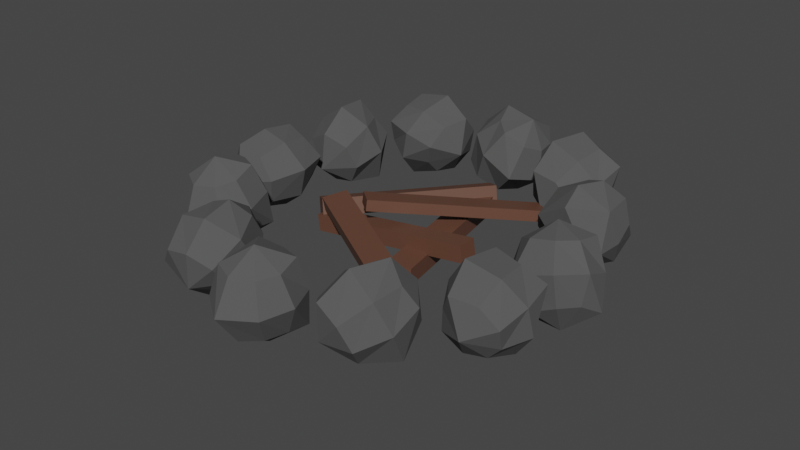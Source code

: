 # Source: fireplace.blend  (saved by Blender 3.6.11; exported with 4.5.12 LTS)
import bpy
from mathutils import Matrix  # noqa: F401  (used for matrix-valued properties, if any)

bpy.ops.wm.read_factory_settings(use_empty=True)
scene = bpy.context.scene
scene.name = 'Scene'

# ---- collections
col_collection = bpy.data.collections.new('Collection'); scene.collection.children.link(col_collection)

# ---- materials (node trees are filled in below, after node groups)
mat_material = bpy.data.materials.new('Material')
mat_material.alpha_threshold = 0.0
mat_material.use_transparent_shadow = False
mat_material.roughness = 0.5
mat_material.line_color = (0.0, 0.0, 0.0, 1.0)
mat_material_001 = bpy.data.materials.new('Material.001')
mat_material_001.use_transparent_shadow = False

# ---- material node trees
mat_material.use_nodes = True; mat_material.node_tree.nodes.clear()
_N = mat_material.node_tree.nodes; _L = mat_material.node_tree.links
n0 = _N.new('ShaderNodeOutputMaterial'); n0.name = 'Material Output'; n0.location = (300, 300)
n1 = _N.new('ShaderNodeBsdfPrincipled'); n1.name = 'Principled BSDF'; n1.location = (10, 300)
n1.distribution = 'GGX'
n1.subsurface_method = 'RANDOM_WALK_SKIN'
n1.inputs[0].default_value = (0.08353, 0.08353, 0.08353, 1.0)
n1.inputs[2].default_value = 1.0
n1.inputs[3].default_value = 1.45
n1.inputs[27].default_value = (0.0, 0.0, 0.0, 1.0)
n1.inputs[28].default_value = 1.0
_L.new(n1.outputs[0], n0.inputs[0])
n0.is_active_output = True
mat_material_001.use_nodes = True; mat_material_001.node_tree.nodes.clear()
_N = mat_material_001.node_tree.nodes; _L = mat_material_001.node_tree.links
n0 = _N.new('ShaderNodeBsdfPrincipled'); n0.name = 'Principled BSDF'; n0.location = (10, 300)
n0.distribution = 'GGX'
n0.subsurface_method = 'RANDOM_WALK_SKIN'
n0.inputs[0].default_value = (0.1237, 0.0549, 0.03427, 1.0)
n0.inputs[3].default_value = 1.45
n0.inputs[27].default_value = (0.0, 0.0, 0.0, 1.0)
n0.inputs[28].default_value = 1.0
n1 = _N.new('ShaderNodeOutputMaterial'); n1.name = 'Material Output'; n1.location = (300, 300)
_L.new(n0.outputs[0], n1.inputs[0])
n1.is_active_output = True

# ---- world
world_world = bpy.data.worlds.new('World'); scene.world = world_world
world_world.use_nodes = True; world_world.node_tree.nodes.clear()
_N = world_world.node_tree.nodes; _L = world_world.node_tree.links
n0 = _N.new('ShaderNodeOutputWorld'); n0.name = 'World Output'; n0.location = (300, 300)
n1 = _N.new('ShaderNodeBackground'); n1.name = 'Background'; n1.location = (10, 300)
n1.inputs[0].default_value = (0.05088, 0.05088, 0.05088, 1.0)
_L.new(n1.outputs[0], n0.inputs[0])
n0.is_active_output = True
world_world.color = (0.05088, 0.05088, 0.05088)
world_world.use_sun_shadow = False
world_world.sun_shadow_jitter_overblur = 0.0

# ---- meshes
me_sphere_004 = bpy.data.meshes.new('Sphere.004')
me_sphere_004.from_pydata([(-0.369, 0.2382, 0.08179), (-0.3744, 0.1768, 0.06451), (-0.3591, 0.1137, 0.04573), (-0.3468, 0.2444, 0.04165), (-0.3588, 0.1945, 0.01049), (-0.3339, 0.14, 0.01145), (-0.3095, 0.2539, 0.02538), (-0.3063, 0.2099, -0.02041), (-0.2967, 0.148, -0.00701), (-0.2657, 0.2605, 0.03813), (-0.2335, 0.2145, -0.006006), (-0.2497, 0.1448, 0.002167), (-0.2423, 0.2524, 0.07984), (-0.2111, 0.1972, 0.06259), (-0.2231, 0.1329, 0.04476), (-0.2863, 0.09432, 0.03674), (-0.2606, 0.2334, 0.1164), (-0.2328, 0.178, 0.1196), (-0.2373, 0.117, 0.09094), (-0.2982, 0.2314, 0.1483), (-0.2879, 0.161, 0.155), (-0.2821, 0.1008, 0.1139), (-0.308, 0.2731, 0.08886), (-0.3414, 0.2252, 0.1202), (-0.3454, 0.1654, 0.1157), (-0.3293, 0.1123, 0.08914), (0.0423, 0.4418, 0.1098), (0.01568, 0.4527, 0.05267), (-0.01742, 0.4439, -0.005642), (0.06721, 0.4091, 0.08852), (0.05974, 0.4208, 0.03012), (0.01575, 0.4065, -0.007958), (0.07323, 0.3678, 0.08665), (0.07503, 0.3602, 0.02354), (0.02233, 0.365, -0.01244), (0.05529, 0.3284, 0.1025), (0.04576, 0.294, 0.04072), (-0.0005791, 0.3233, -0.006032), (0.01401, 0.3185, 0.126), (-0.01981, 0.2936, 0.07549), (-0.04597, 0.3113, 0.01538), (-0.04627, 0.3757, -0.02192), (-0.01807, 0.3487, 0.1356), (-0.06509, 0.3325, 0.09851), (-0.08387, 0.3395, 0.03406), (-0.02986, 0.3932, 0.1536), (-0.08374, 0.397, 0.1068), (-0.09661, 0.3909, 0.03506), (0.0415, 0.3798, 0.1436), (-0.001176, 0.4278, 0.1277), (-0.03605, 0.4405, 0.08041), (-0.05747, 0.4273, 0.02422), (0.3918, 0.04657, 0.129), (0.4223, 0.03068, 0.07503), (0.436, 0.004963, 0.014), (0.3856, 0.001127, 0.1352), (0.4235, -0.02429, 0.0962), (0.4186, -0.03561, 0.03758), (0.3562, -0.02854, 0.1366), (0.3845, -0.07327, 0.1014), (0.3907, -0.06727, 0.03798), (0.3112, -0.03448, 0.1288), (0.3142, -0.08959, 0.08353), (0.3473, -0.07815, 0.02054), (0.2776, -0.006261, 0.108), (0.2743, -0.03677, 0.04995), (0.3119, -0.05055, -0.004919), (0.3821, -0.03361, -0.02287), (0.2859, 0.03387, 0.08911), (0.278, 0.02338, 0.02845), (0.3118, -0.003255, -0.0235), (0.3073, 0.07822, 0.09235), (0.318, 0.07742, 0.0217), (0.3474, 0.03533, -0.03036), (0.325, 0.0295, 0.1441), (0.3574, 0.06988, 0.1029), (0.3814, 0.06517, 0.04801), (0.3942, 0.03239, -0.002515), (0.06308, -0.3295, 0.1307), (0.07506, -0.3165, 0.06921), (0.07155, -0.3159, 0.00168), (0.07043, -0.3738, 0.1196), (0.09667, -0.3711, 0.06564), (0.07386, -0.3651, 0.01057), (0.05141, -0.4108, 0.1162), (0.07489, -0.4298, 0.06025), (0.05623, -0.4031, 0.005165), (0.009356, -0.4296, 0.1181), (0.008824, -0.4636, 0.05531), (0.01336, -0.4228, -0.00388), (-0.03507, -0.4101, 0.1193), (-0.05169, -0.4207, 0.05662), (-0.03427, -0.4031, -0.006583), (0.01868, -0.3579, -0.03298), (-0.04388, -0.3659, 0.1166), (-0.07033, -0.3596, 0.0608), (-0.05212, -0.3555, -0.004066), (-0.03384, -0.3201, 0.1319), (-0.04936, -0.2956, 0.06657), (-0.03157, -0.3068, -0.003469), (0.01225, -0.3727, 0.1538), (0.01719, -0.313, 0.1255), (0.02027, -0.2921, 0.06925), (0.02139, -0.3014, 0.008385), (-0.3461, 0.06609, 0.1312), (-0.3534, 0.002913, 0.1384), (-0.3561, -0.06343, 0.1255), (-0.379, 0.06306, 0.09875), (-0.4032, 0.008827, 0.1074), (-0.3861, -0.0457, 0.08955), (-0.3857, 0.06717, 0.05771), (-0.4206, 0.01498, 0.04738), (-0.3946, -0.04351, 0.04825), (-0.3627, 0.07367, 0.01835), (-0.3876, 0.01828, -0.0192), (-0.3724, -0.04752, 0.005898), (-0.3154, 0.07257, 0.007604), (-0.3136, 0.01345, -0.02095), (-0.3227, -0.05239, -0.00721), (-0.3411, -0.08819, 0.05537), (-0.2826, 0.06206, 0.03678), (-0.2624, 0.006875, 0.01685), (-0.2802, -0.05814, 0.0201), (-0.2625, 0.06838, 0.08141), (-0.2412, 0.0001562, 0.0807), (-0.2681, -0.06713, 0.07083), (-0.3286, 0.09819, 0.07083), (-0.3, 0.05931, 0.1161), (-0.295, 8.549e-05, 0.1251), (-0.3066, -0.05805, 0.1084), (-0.254, 0.2784, 0.09557), (-0.1938, 0.2576, 0.0895), (-0.1276, 0.2552, 0.07589), (-0.2524, 0.2869, 0.05009), (-0.2037, 0.2572, 0.03142), (-0.1456, 0.2717, 0.03218), (-0.253, 0.3177, 0.02194), (-0.2058, 0.2983, -0.01601), (-0.1445, 0.3014, 0.002224), (-0.2516, 0.3637, 0.0195), (-0.1968, 0.3715, -0.02559), (-0.1326, 0.3476, -0.003214), (-0.2423, 0.3979, 0.05262), (-0.1808, 0.4121, 0.03442), (-0.1189, 0.3844, 0.03031), (-0.09337, 0.3167, 0.04762), (-0.2302, 0.3898, 0.09534), (-0.1708, 0.4075, 0.09744), (-0.1099, 0.3839, 0.08031), (-0.2383, 0.365, 0.1373), (-0.168, 0.3652, 0.1501), (-0.1048, 0.3471, 0.118), (-0.2763, 0.3432, 0.07854), (-0.2388, 0.3146, 0.125), (-0.1809, 0.2996, 0.1303), (-0.1236, 0.297, 0.1077), (0.2201, 0.2446, 0.05854), (0.2474, 0.2962, 0.08477), (0.2577, 0.3592, 0.1071), (0.2161, 0.2701, 0.02011), (0.2521, 0.3171, 0.02988), (0.2436, 0.3682, 0.05995), (0.188, 0.288, -0.005165), (0.2155, 0.3448, -0.01299), (0.217, 0.3882, 0.03399), (0.1428, 0.2965, -0.00781), (0.1448, 0.3671, -0.0186), (0.1729, 0.4073, 0.03418), (0.1068, 0.2923, 0.02446), (0.1007, 0.3559, 0.04), (0.1348, 0.4069, 0.06894), (0.2028, 0.4109, 0.09876), (0.1122, 0.2799, 0.06751), (0.1005, 0.3319, 0.09932), (0.1316, 0.3893, 0.1165), (0.1321, 0.2485, 0.1), (0.1378, 0.302, 0.1471), (0.1651, 0.3696, 0.1525), (0.1552, 0.2429, 0.03072), (0.1831, 0.2476, 0.09058), (0.2034, 0.2923, 0.1253), (0.2138, 0.3521, 0.1353), (0.2777, 0.167, -0.02353), (0.3239, 0.1347, 0.006586), (0.366, 0.1121, 0.05453), (0.3004, 0.2053, -0.0107), (0.3542, 0.1852, 0.006767), (0.3729, 0.1615, 0.05849), (0.2973, 0.2392, 0.01356), (0.3554, 0.2389, 0.03943), (0.3725, 0.1956, 0.08341), (0.2703, 0.2574, 0.04611), (0.3191, 0.269, 0.09689), (0.3522, 0.2111, 0.1241), (0.2333, 0.2392, 0.07177), (0.2652, 0.2287, 0.1282), (0.3155, 0.1915, 0.1546), (0.3606, 0.1403, 0.1248), (0.2188, 0.1966, 0.06934), (0.2353, 0.1724, 0.124), (0.2903, 0.1474, 0.1542), (0.2054, 0.1583, 0.04119), (0.232, 0.1138, 0.09041), (0.2935, 0.1015, 0.1279), (0.2359, 0.2153, 0.006589), (0.2446, 0.1497, 0.008183), (0.2792, 0.1115, 0.03912), (0.3223, 0.1004, 0.08162), (0.3941, -0.2338, 0.07736), (0.4042, -0.1729, 0.09427), (0.3957, -0.1065, 0.104), (0.3882, -0.2176, 0.0344), (0.4098, -0.1616, 0.03671), (0.3852, -0.1102, 0.05521), (0.3596, -0.2128, 0.004302), (0.3725, -0.153, -0.01311), (0.3575, -0.1031, 0.0241), (0.3143, -0.2174, -0.002868), (0.2996, -0.152, -0.02757), (0.3104, -0.09694, 0.01764), (0.2771, -0.2253, 0.02725), (0.2534, -0.1641, 0.02919), (0.2698, -0.1014, 0.04929), (0.3308, -0.07391, 0.08191), (0.2805, -0.2279, 0.07217), (0.2524, -0.1762, 0.092), (0.2658, -0.1105, 0.09912), (0.3038, -0.2464, 0.1115), (0.2904, -0.1859, 0.1471), (0.2989, -0.1136, 0.1404), (0.3354, -0.2579, 0.04643), (0.3541, -0.2352, 0.1057), (0.3583, -0.1813, 0.1319), (0.3521, -0.12, 0.1303), (0.1506, -0.2141, 0.09046), (0.1144, -0.261, 0.06635), (0.09499, -0.3201, 0.03975), (0.1738, -0.2157, 0.05046), (0.1384, -0.2478, 0.01419), (0.1312, -0.3069, 0.007813), (0.211, -0.2251, 0.03398), (0.192, -0.2584, -0.01673), (0.1675, -0.3173, -0.01102), (0.2514, -0.2439, 0.04569), (0.2561, -0.2942, -0.00474), (0.2057, -0.3456, -0.004135), (0.2661, -0.2679, 0.08522), (0.2643, -0.3287, 0.06044), (0.2209, -0.3747, 0.03571), (0.1472, -0.3734, 0.02572), (0.2395, -0.2788, 0.12), (0.2341, -0.3405, 0.1156), (0.1993, -0.3862, 0.08023), (0.2055, -0.2647, 0.1529), (0.1774, -0.3304, 0.1509), (0.152, -0.3794, 0.1029), (0.2206, -0.2173, 0.09915), (0.1663, -0.244, 0.126), (0.1318, -0.292, 0.1147), (0.1184, -0.3421, 0.08149), (-0.1725, -0.2149, 0.03995), (-0.1712, -0.2627, -0.002602), (-0.1659, -0.3242, -0.03008), (-0.1294, -0.2276, 0.05093), (-0.1129, -0.2638, 0.006008), (-0.1232, -0.3219, -0.004042), (-0.1063, -0.2438, 0.08177), (-0.07227, -0.2859, 0.0485), (-0.09844, -0.3395, 0.02528), (-0.111, -0.263, 0.1234), (-0.07495, -0.3237, 0.1125), (-0.1015, -0.3689, 0.06314), (-0.1498, -0.2786, 0.148), (-0.1419, -0.3431, 0.138), (-0.1416, -0.3894, 0.08834), (-0.1518, -0.3837, 0.01483), (-0.192, -0.2789, 0.1321), (-0.2043, -0.3393, 0.1243), (-0.1917, -0.3885, 0.0799), (-0.2284, -0.2548, 0.1091), (-0.2499, -0.3164, 0.08002), (-0.2239, -0.3725, 0.04102), (-0.1627, -0.2223, 0.1094), (-0.2087, -0.2373, 0.06431), (-0.2191, -0.2832, 0.02696), (-0.2039, -0.3382, 0.003669), (-0.2461, -0.135, 0.1375), (-0.2285, -0.1154, 0.0792), (-0.2274, -0.1051, 0.01236), (-0.2433, -0.178, 0.1204), (-0.2134, -0.1713, 0.06886), (-0.2316, -0.155, 0.01416), (-0.2664, -0.2115, 0.1109), (-0.2416, -0.2255, 0.05398), (-0.2532, -0.1893, 0.002452), (-0.3104, -0.2248, 0.1079), (-0.3107, -0.2496, 0.04091), (-0.2974, -0.2019, -0.01146), (-0.3522, -0.2001, 0.1097), (-0.3656, -0.1998, 0.04538), (-0.342, -0.1761, -0.01367), (-0.2824, -0.1349, -0.03059), (-0.3554, -0.1553, 0.1129), (-0.3771, -0.1381, 0.05739), (-0.3542, -0.1275, -0.005218), (-0.3411, -0.1136, 0.1352), (-0.3491, -0.07866, 0.07338), (-0.3281, -0.0823, 0.003438), (-0.3032, -0.1742, 0.1515), (-0.2892, -0.1123, 0.1324), (-0.2799, -0.08447, 0.08001), (-0.2758, -0.08534, 0.01858)], [], [(25, 24, 1, 2), (23, 22, 0), (15, 25, 2), (24, 23, 0, 1), (2, 1, 4, 5), (0, 22, 3), (15, 2, 5), (1, 0, 3, 4), (5, 4, 7, 8), (3, 22, 6), (15, 5, 8), (4, 3, 6, 7), (8, 7, 10, 11), (6, 22, 9), (15, 8, 11), (7, 6, 9, 10), (10, 9, 12, 13), (11, 10, 13, 14), (9, 22, 12), (15, 11, 14), (15, 14, 18), (13, 12, 16, 17), (14, 13, 17, 18), (12, 22, 16), (15, 18, 21), (17, 16, 19, 20), (18, 17, 20, 21), (16, 22, 19), (15, 21, 25), (20, 19, 23, 24), (21, 20, 24, 25), (19, 22, 23), (51, 50, 27, 28), (49, 48, 26), (41, 51, 28), (50, 49, 26, 27), (28, 27, 30, 31), (26, 48, 29), (41, 28, 31), (27, 26, 29, 30), (31, 30, 33, 34), (29, 48, 32), (41, 31, 34), (30, 29, 32, 33), (34, 33, 36, 37), (32, 48, 35), (41, 34, 37), (33, 32, 35, 36), (36, 35, 38, 39), (37, 36, 39, 40), (35, 48, 38), (41, 37, 40), (41, 40, 44), (39, 38, 42, 43), (40, 39, 43, 44), (38, 48, 42), (41, 44, 47), (43, 42, 45, 46), (44, 43, 46, 47), (42, 48, 45), (41, 47, 51), (46, 45, 49, 50), (47, 46, 50, 51), (45, 48, 49), (77, 76, 53, 54), (75, 74, 52), (67, 77, 54), (76, 75, 52, 53), (54, 53, 56, 57), (52, 74, 55), (67, 54, 57), (53, 52, 55, 56), (57, 56, 59, 60), (55, 74, 58), (67, 57, 60), (56, 55, 58, 59), (60, 59, 62, 63), (58, 74, 61), (67, 60, 63), (59, 58, 61, 62), (62, 61, 64, 65), (63, 62, 65, 66), (61, 74, 64), (67, 63, 66), (67, 66, 70), (65, 64, 68, 69), (66, 65, 69, 70), (64, 74, 68), (67, 70, 73), (69, 68, 71, 72), (70, 69, 72, 73), (68, 74, 71), (67, 73, 77), (72, 71, 75, 76), (73, 72, 76, 77), (71, 74, 75), (103, 102, 79, 80), (101, 100, 78), (93, 103, 80), (102, 101, 78, 79), (80, 79, 82, 83), (78, 100, 81), (93, 80, 83), (79, 78, 81, 82), (83, 82, 85, 86), (81, 100, 84), (93, 83, 86), (82, 81, 84, 85), (86, 85, 88, 89), (84, 100, 87), (93, 86, 89), (85, 84, 87, 88), (88, 87, 90, 91), (89, 88, 91, 92), (87, 100, 90), (93, 89, 92), (93, 92, 96), (91, 90, 94, 95), (92, 91, 95, 96), (90, 100, 94), (93, 96, 99), (95, 94, 97, 98), (96, 95, 98, 99), (94, 100, 97), (93, 99, 103), (98, 97, 101, 102), (99, 98, 102, 103), (97, 100, 101), (129, 128, 105, 106), (127, 126, 104), (119, 129, 106), (128, 127, 104, 105), (106, 105, 108, 109), (104, 126, 107), (119, 106, 109), (105, 104, 107, 108), (109, 108, 111, 112), (107, 126, 110), (119, 109, 112), (108, 107, 110, 111), (112, 111, 114, 115), (110, 126, 113), (119, 112, 115), (111, 110, 113, 114), (114, 113, 116, 117), (115, 114, 117, 118), (113, 126, 116), (119, 115, 118), (119, 118, 122), (117, 116, 120, 121), (118, 117, 121, 122), (116, 126, 120), (119, 122, 125), (121, 120, 123, 124), (122, 121, 124, 125), (120, 126, 123), (119, 125, 129), (124, 123, 127, 128), (125, 124, 128, 129), (123, 126, 127), (155, 154, 131, 132), (153, 152, 130), (145, 155, 132), (154, 153, 130, 131), (132, 131, 134, 135), (130, 152, 133), (145, 132, 135), (131, 130, 133, 134), (135, 134, 137, 138), (133, 152, 136), (145, 135, 138), (134, 133, 136, 137), (138, 137, 140, 141), (136, 152, 139), (145, 138, 141), (137, 136, 139, 140), (140, 139, 142, 143), (141, 140, 143, 144), (139, 152, 142), (145, 141, 144), (145, 144, 148), (143, 142, 146, 147), (144, 143, 147, 148), (142, 152, 146), (145, 148, 151), (147, 146, 149, 150), (148, 147, 150, 151), (146, 152, 149), (145, 151, 155), (150, 149, 153, 154), (151, 150, 154, 155), (149, 152, 153), (181, 180, 157, 158), (179, 178, 156), (171, 181, 158), (180, 179, 156, 157), (158, 157, 160, 161), (156, 178, 159), (171, 158, 161), (157, 156, 159, 160), (161, 160, 163, 164), (159, 178, 162), (171, 161, 164), (160, 159, 162, 163), (164, 163, 166, 167), (162, 178, 165), (171, 164, 167), (163, 162, 165, 166), (166, 165, 168, 169), (167, 166, 169, 170), (165, 178, 168), (171, 167, 170), (171, 170, 174), (169, 168, 172, 173), (170, 169, 173, 174), (168, 178, 172), (171, 174, 177), (173, 172, 175, 176), (174, 173, 176, 177), (172, 178, 175), (171, 177, 181), (176, 175, 179, 180), (177, 176, 180, 181), (175, 178, 179), (207, 206, 183, 184), (205, 204, 182), (197, 207, 184), (206, 205, 182, 183), (184, 183, 186, 187), (182, 204, 185), (197, 184, 187), (183, 182, 185, 186), (187, 186, 189, 190), (185, 204, 188), (197, 187, 190), (186, 185, 188, 189), (190, 189, 192, 193), (188, 204, 191), (197, 190, 193), (189, 188, 191, 192), (192, 191, 194, 195), (193, 192, 195, 196), (191, 204, 194), (197, 193, 196), (197, 196, 200), (195, 194, 198, 199), (196, 195, 199, 200), (194, 204, 198), (197, 200, 203), (199, 198, 201, 202), (200, 199, 202, 203), (198, 204, 201), (197, 203, 207), (202, 201, 205, 206), (203, 202, 206, 207), (201, 204, 205), (233, 232, 209, 210), (231, 230, 208), (223, 233, 210), (232, 231, 208, 209), (210, 209, 212, 213), (208, 230, 211), (223, 210, 213), (209, 208, 211, 212), (213, 212, 215, 216), (211, 230, 214), (223, 213, 216), (212, 211, 214, 215), (216, 215, 218, 219), (214, 230, 217), (223, 216, 219), (215, 214, 217, 218), (218, 217, 220, 221), (219, 218, 221, 222), (217, 230, 220), (223, 219, 222), (223, 222, 226), (221, 220, 224, 225), (222, 221, 225, 226), (220, 230, 224), (223, 226, 229), (225, 224, 227, 228), (226, 225, 228, 229), (224, 230, 227), (223, 229, 233), (228, 227, 231, 232), (229, 228, 232, 233), (227, 230, 231), (259, 258, 235, 236), (257, 256, 234), (249, 259, 236), (258, 257, 234, 235), (236, 235, 238, 239), (234, 256, 237), (249, 236, 239), (235, 234, 237, 238), (239, 238, 241, 242), (237, 256, 240), (249, 239, 242), (238, 237, 240, 241), (242, 241, 244, 245), (240, 256, 243), (249, 242, 245), (241, 240, 243, 244), (244, 243, 246, 247), (245, 244, 247, 248), (243, 256, 246), (249, 245, 248), (249, 248, 252), (247, 246, 250, 251), (248, 247, 251, 252), (246, 256, 250), (249, 252, 255), (251, 250, 253, 254), (252, 251, 254, 255), (250, 256, 253), (249, 255, 259), (254, 253, 257, 258), (255, 254, 258, 259), (253, 256, 257), (285, 284, 261, 262), (283, 282, 260), (275, 285, 262), (284, 283, 260, 261), (262, 261, 264, 265), (260, 282, 263), (275, 262, 265), (261, 260, 263, 264), (265, 264, 267, 268), (263, 282, 266), (275, 265, 268), (264, 263, 266, 267), (268, 267, 270, 271), (266, 282, 269), (275, 268, 271), (267, 266, 269, 270), (270, 269, 272, 273), (271, 270, 273, 274), (269, 282, 272), (275, 271, 274), (275, 274, 278), (273, 272, 276, 277), (274, 273, 277, 278), (272, 282, 276), (275, 278, 281), (277, 276, 279, 280), (278, 277, 280, 281), (276, 282, 279), (275, 281, 285), (280, 279, 283, 284), (281, 280, 284, 285), (279, 282, 283), (311, 310, 287, 288), (309, 308, 286), (301, 311, 288), (310, 309, 286, 287), (288, 287, 290, 291), (286, 308, 289), (301, 288, 291), (287, 286, 289, 290), (291, 290, 293, 294), (289, 308, 292), (301, 291, 294), (290, 289, 292, 293), (294, 293, 296, 297), (292, 308, 295), (301, 294, 297), (293, 292, 295, 296), (296, 295, 298, 299), (297, 296, 299, 300), (295, 308, 298), (301, 297, 300), (301, 300, 304), (299, 298, 302, 303), (300, 299, 303, 304), (298, 308, 302), (301, 304, 307), (303, 302, 305, 306), (304, 303, 306, 307), (302, 308, 305), (301, 307, 311), (306, 305, 309, 310), (307, 306, 310, 311), (305, 308, 309)])
_uv = me_sphere_004.uv_layers.new(name='UVMap')
_uv.uv.foreach_set('vector', [0.75, 0.25, 0.75, 0.5, 0.625, 0.5, 0.625, 0.25, 0.75, 0.75, 0.6875, 1.0, 0.625, 0.75, 0.6875, 0.0, 0.75, 0.25, 0.625, 0.25, 0.75, 0.5, 0.75, 0.75, 0.625, 0.75, 0.625, 0.5, 0.625, 0.25, 0.625, 0.5, 0.5, 0.5, 0.5, 0.25, 0.625, 0.75, 0.5625, 1.0, 0.5, 0.75, 0.5625, 0.0, 0.625, 0.25, 0.5, 0.25, 0.625, 0.5, 0.625, 0.75, 0.5, 0.75, 0.5, 0.5, 0.5, 0.25, 0.5, 0.5, 0.375, 0.5, 0.375, 0.25, 0.5, 0.75, 0.4375, 1.0, 0.375, 0.75, 0.4375, 0.0, 0.5, 0.25, 0.375, 0.25, 0.5, 0.5, 0.5, 0.75, 0.375, 0.75, 0.375, 0.5, 0.375, 0.25, 0.375, 0.5, 0.25, 0.5, 0.25, 0.25, 0.375, 0.75, 0.3125, 1.0, 0.25, 0.75, 0.3125, 0.0, 0.375, 0.25, 0.25, 0.25, 0.375, 0.5, 0.375, 0.75, 0.25, 0.75, 0.25, 0.5, 0.25, 0.5, 0.25, 0.75, 0.125, 0.75, 0.125, 0.5, 0.25, 0.25, 0.25, 0.5, 0.125, 0.5, 0.125, 0.25, 0.25, 0.75, 0.1875, 1.0, 0.125, 0.75, 0.1875, 0.0, 0.25, 0.25, 0.125, 0.25, 0.0625, 0.0, 0.125, 0.25, 0.0, 0.25, 0.125, 0.5, 0.125, 0.75, 0.0, 0.75, 0.0, 0.5, 0.125, 0.25, 0.125, 0.5, 0.0, 0.5, 0.0, 0.25, 0.125, 0.75, 0.0625, 1.0, 0.0, 0.75, 0.9375, 0.0, 1.0, 0.25, 0.875, 0.25, 1.0, 0.5, 1.0, 0.75, 0.875, 0.75, 0.875, 0.5, 1.0, 0.25, 1.0, 0.5, 0.875, 0.5, 0.875, 0.25, 1.0, 0.75, 0.9375, 1.0, 0.875, 0.75, 0.8125, 0.0, 0.875, 0.25, 0.75, 0.25, 0.875, 0.5, 0.875, 0.75, 0.75, 0.75, 0.75, 0.5, 0.875, 0.25, 0.875, 0.5, 0.75, 0.5, 0.75, 0.25, 0.875, 0.75, 0.8125, 1.0, 0.75, 0.75, 0.75, 0.25, 0.75, 0.5, 0.625, 0.5, 0.625, 0.25, 0.75, 0.75, 0.6875, 1.0, 0.625, 0.75, 0.6875, 0.0, 0.75, 0.25, 0.625, 0.25, 0.75, 0.5, 0.75, 0.75, 0.625, 0.75, 0.625, 0.5, 0.625, 0.25, 0.625, 0.5, 0.5, 0.5, 0.5, 0.25, 0.625, 0.75, 0.5625, 1.0, 0.5, 0.75, 0.5625, 0.0, 0.625, 0.25, 0.5, 0.25, 0.625, 0.5, 0.625, 0.75, 0.5, 0.75, 0.5, 0.5, 0.5, 0.25, 0.5, 0.5, 0.375, 0.5, 0.375, 0.25, 0.5, 0.75, 0.4375, 1.0, 0.375, 0.75, 0.4375, 0.0, 0.5, 0.25, 0.375, 0.25, 0.5, 0.5, 0.5, 0.75, 0.375, 0.75, 0.375, 0.5, 0.375, 0.25, 0.375, 0.5, 0.25, 0.5, 0.25, 0.25, 0.375, 0.75, 0.3125, 1.0, 0.25, 0.75, 0.3125, 0.0, 0.375, 0.25, 0.25, 0.25, 0.375, 0.5, 0.375, 0.75, 0.25, 0.75, 0.25, 0.5, 0.25, 0.5, 0.25, 0.75, 0.125, 0.75, 0.125, 0.5, 0.25, 0.25, 0.25, 0.5, 0.125, 0.5, 0.125, 0.25, 0.25, 0.75, 0.1875, 1.0, 0.125, 0.75, 0.1875, 0.0, 0.25, 0.25, 0.125, 0.25, 0.0625, 0.0, 0.125, 0.25, 0.0, 0.25, 0.125, 0.5, 0.125, 0.75, 0.0, 0.75, 0.0, 0.5, 0.125, 0.25, 0.125, 0.5, 0.0, 0.5, 0.0, 0.25, 0.125, 0.75, 0.0625, 1.0, 0.0, 0.75, 0.9375, 0.0, 1.0, 0.25, 0.875, 0.25, 1.0, 0.5, 1.0, 0.75, 0.875, 0.75, 0.875, 0.5, 1.0, 0.25, 1.0, 0.5, 0.875, 0.5, 0.875, 0.25, 1.0, 0.75, 0.9375, 1.0, 0.875, 0.75, 0.8125, 0.0, 0.875, 0.25, 0.75, 0.25, 0.875, 0.5, 0.875, 0.75, 0.75, 0.75, 0.75, 0.5, 0.875, 0.25, 0.875, 0.5, 0.75, 0.5, 0.75, 0.25, 0.875, 0.75, 0.8125, 1.0, 0.75, 0.75, 0.75, 0.25, 0.75, 0.5, 0.625, 0.5, 0.625, 0.25, 0.75, 0.75, 0.6875, 1.0, 0.625, 0.75, 0.6875, 0.0, 0.75, 0.25, 0.625, 0.25, 0.75, 0.5, 0.75, 0.75, 0.625, 0.75, 0.625, 0.5, 0.625, 0.25, 0.625, 0.5, 0.5, 0.5, 0.5, 0.25, 0.625, 0.75, 0.5625, 1.0, 0.5, 0.75, 0.5625, 0.0, 0.625, 0.25, 0.5, 0.25, 0.625, 0.5, 0.625, 0.75, 0.5, 0.75, 0.5, 0.5, 0.5, 0.25, 0.5, 0.5, 0.375, 0.5, 0.375, 0.25, 0.5, 0.75, 0.4375, 1.0, 0.375, 0.75, 0.4375, 0.0, 0.5, 0.25, 0.375, 0.25, 0.5, 0.5, 0.5, 0.75, 0.375, 0.75, 0.375, 0.5, 0.375, 0.25, 0.375, 0.5, 0.25, 0.5, 0.25, 0.25, 0.375, 0.75, 0.3125, 1.0, 0.25, 0.75, 0.3125, 0.0, 0.375, 0.25, 0.25, 0.25, 0.375, 0.5, 0.375, 0.75, 0.25, 0.75, 0.25, 0.5, 0.25, 0.5, 0.25, 0.75, 0.125, 0.75, 0.125, 0.5, 0.25, 0.25, 0.25, 0.5, 0.125, 0.5, 0.125, 0.25, 0.25, 0.75, 0.1875, 1.0, 0.125, 0.75, 0.1875, 0.0, 0.25, 0.25, 0.125, 0.25, 0.0625, 0.0, 0.125, 0.25, 0.0, 0.25, 0.125, 0.5, 0.125, 0.75, 0.0, 0.75, 0.0, 0.5, 0.125, 0.25, 0.125, 0.5, 0.0, 0.5, 0.0, 0.25, 0.125, 0.75, 0.0625, 1.0, 0.0, 0.75, 0.9375, 0.0, 1.0, 0.25, 0.875, 0.25, 1.0, 0.5, 1.0, 0.75, 0.875, 0.75, 0.875, 0.5, 1.0, 0.25, 1.0, 0.5, 0.875, 0.5, 0.875, 0.25, 1.0, 0.75, 0.9375, 1.0, 0.875, 0.75, 0.8125, 0.0, 0.875, 0.25, 0.75, 0.25, 0.875, 0.5, 0.875, 0.75, 0.75, 0.75, 0.75, 0.5, 0.875, 0.25, 0.875, 0.5, 0.75, 0.5, 0.75, 0.25, 0.875, 0.75, 0.8125, 1.0, 0.75, 0.75, 0.75, 0.25, 0.75, 0.5, 0.625, 0.5, 0.625, 0.25, 0.75, 0.75, 0.6875, 1.0, 0.625, 0.75, 0.6875, 0.0, 0.75, 0.25, 0.625, 0.25, 0.75, 0.5, 0.75, 0.75, 0.625, 0.75, 0.625, 0.5, 0.625, 0.25, 0.625, 0.5, 0.5, 0.5, 0.5, 0.25, 0.625, 0.75, 0.5625, 1.0, 0.5, 0.75, 0.5625, 0.0, 0.625, 0.25, 0.5, 0.25, 0.625, 0.5, 0.625, 0.75, 0.5, 0.75, 0.5, 0.5, 0.5, 0.25, 0.5, 0.5, 0.375, 0.5, 0.375, 0.25, 0.5, 0.75, 0.4375, 1.0, 0.375, 0.75, 0.4375, 0.0, 0.5, 0.25, 0.375, 0.25, 0.5, 0.5, 0.5, 0.75, 0.375, 0.75, 0.375, 0.5, 0.375, 0.25, 0.375, 0.5, 0.25, 0.5, 0.25, 0.25, 0.375, 0.75, 0.3125, 1.0, 0.25, 0.75, 0.3125, 0.0, 0.375, 0.25, 0.25, 0.25, 0.375, 0.5, 0.375, 0.75, 0.25, 0.75, 0.25, 0.5, 0.25, 0.5, 0.25, 0.75, 0.125, 0.75, 0.125, 0.5, 0.25, 0.25, 0.25, 0.5, 0.125, 0.5, 0.125, 0.25, 0.25, 0.75, 0.1875, 1.0, 0.125, 0.75, 0.1875, 0.0, 0.25, 0.25, 0.125, 0.25, 0.0625, 0.0, 0.125, 0.25, 0.0, 0.25, 0.125, 0.5, 0.125, 0.75, 0.0, 0.75, 0.0, 0.5, 0.125, 0.25, 0.125, 0.5, 0.0, 0.5, 0.0, 0.25, 0.125, 0.75, 0.0625, 1.0, 0.0, 0.75, 0.9375, 0.0, 1.0, 0.25, 0.875, 0.25, 1.0, 0.5, 1.0, 0.75, 0.875, 0.75, 0.875, 0.5, 1.0, 0.25, 1.0, 0.5, 0.875, 0.5, 0.875, 0.25, 1.0, 0.75, 0.9375, 1.0, 0.875, 0.75, 0.8125, 0.0, 0.875, 0.25, 0.75, 0.25, 0.875, 0.5, 0.875, 0.75, 0.75, 0.75, 0.75, 0.5, 0.875, 0.25, 0.875, 0.5, 0.75, 0.5, 0.75, 0.25, 0.875, 0.75, 0.8125, 1.0, 0.75, 0.75, 0.75, 0.25, 0.75, 0.5, 0.625, 0.5, 0.625, 0.25, 0.75, 0.75, 0.6875, 1.0, 0.625, 0.75, 0.6875, 0.0, 0.75, 0.25, 0.625, 0.25, 0.75, 0.5, 0.75, 0.75, 0.625, 0.75, 0.625, 0.5, 0.625, 0.25, 0.625, 0.5, 0.5, 0.5, 0.5, 0.25, 0.625, 0.75, 0.5625, 1.0, 0.5, 0.75, 0.5625, 0.0, 0.625, 0.25, 0.5, 0.25, 0.625, 0.5, 0.625, 0.75, 0.5, 0.75, 0.5, 0.5, 0.5, 0.25, 0.5, 0.5, 0.375, 0.5, 0.375, 0.25, 0.5, 0.75, 0.4375, 1.0, 0.375, 0.75, 0.4375, 0.0, 0.5, 0.25, 0.375, 0.25, 0.5, 0.5, 0.5, 0.75, 0.375, 0.75, 0.375, 0.5, 0.375, 0.25, 0.375, 0.5, 0.25, 0.5, 0.25, 0.25, 0.375, 0.75, 0.3125, 1.0, 0.25, 0.75, 0.3125, 0.0, 0.375, 0.25, 0.25, 0.25, 0.375, 0.5, 0.375, 0.75, 0.25, 0.75, 0.25, 0.5, 0.25, 0.5, 0.25, 0.75, 0.125, 0.75, 0.125, 0.5, 0.25, 0.25, 0.25, 0.5, 0.125, 0.5, 0.125, 0.25, 0.25, 0.75, 0.1875, 1.0, 0.125, 0.75, 0.1875, 0.0, 0.25, 0.25, 0.125, 0.25, 0.0625, 0.0, 0.125, 0.25, 0.0, 0.25, 0.125, 0.5, 0.125, 0.75, 0.0, 0.75, 0.0, 0.5, 0.125, 0.25, 0.125, 0.5, 0.0, 0.5, 0.0, 0.25, 0.125, 0.75, 0.0625, 1.0, 0.0, 0.75, 0.9375, 0.0, 1.0, 0.25, 0.875, 0.25, 1.0, 0.5, 1.0, 0.75, 0.875, 0.75, 0.875, 0.5, 1.0, 0.25, 1.0, 0.5, 0.875, 0.5, 0.875, 0.25, 1.0, 0.75, 0.9375, 1.0, 0.875, 0.75, 0.8125, 0.0, 0.875, 0.25, 0.75, 0.25, 0.875, 0.5, 0.875, 0.75, 0.75, 0.75, 0.75, 0.5, 0.875, 0.25, 0.875, 0.5, 0.75, 0.5, 0.75, 0.25, 0.875, 0.75, 0.8125, 1.0, 0.75, 0.75, 0.75, 0.25, 0.75, 0.5, 0.625, 0.5, 0.625, 0.25, 0.75, 0.75, 0.6875, 1.0, 0.625, 0.75, 0.6875, 0.0, 0.75, 0.25, 0.625, 0.25, 0.75, 0.5, 0.75, 0.75, 0.625, 0.75, 0.625, 0.5, 0.625, 0.25, 0.625, 0.5, 0.5, 0.5, 0.5, 0.25, 0.625, 0.75, 0.5625, 1.0, 0.5, 0.75, 0.5625, 0.0, 0.625, 0.25, 0.5, 0.25, 0.625, 0.5, 0.625, 0.75, 0.5, 0.75, 0.5, 0.5, 0.5, 0.25, 0.5, 0.5, 0.375, 0.5, 0.375, 0.25, 0.5, 0.75, 0.4375, 1.0, 0.375, 0.75, 0.4375, 0.0, 0.5, 0.25, 0.375, 0.25, 0.5, 0.5, 0.5, 0.75, 0.375, 0.75, 0.375, 0.5, 0.375, 0.25, 0.375, 0.5, 0.25, 0.5, 0.25, 0.25, 0.375, 0.75, 0.3125, 1.0, 0.25, 0.75, 0.3125, 0.0, 0.375, 0.25, 0.25, 0.25, 0.375, 0.5, 0.375, 0.75, 0.25, 0.75, 0.25, 0.5, 0.25, 0.5, 0.25, 0.75, 0.125, 0.75, 0.125, 0.5, 0.25, 0.25, 0.25, 0.5, 0.125, 0.5, 0.125, 0.25, 0.25, 0.75, 0.1875, 1.0, 0.125, 0.75, 0.1875, 0.0, 0.25, 0.25, 0.125, 0.25, 0.0625, 0.0, 0.125, 0.25, 0.0, 0.25, 0.125, 0.5, 0.125, 0.75, 0.0, 0.75, 0.0, 0.5, 0.125, 0.25, 0.125, 0.5, 0.0, 0.5, 0.0, 0.25, 0.125, 0.75, 0.0625, 1.0, 0.0, 0.75, 0.9375, 0.0, 1.0, 0.25, 0.875, 0.25, 1.0, 0.5, 1.0, 0.75, 0.875, 0.75, 0.875, 0.5, 1.0, 0.25, 1.0, 0.5, 0.875, 0.5, 0.875, 0.25, 1.0, 0.75, 0.9375, 1.0, 0.875, 0.75, 0.8125, 0.0, 0.875, 0.25, 0.75, 0.25, 0.875, 0.5, 0.875, 0.75, 0.75, 0.75, 0.75, 0.5, 0.875, 0.25, 0.875, 0.5, 0.75, 0.5, 0.75, 0.25, 0.875, 0.75, 0.8125, 1.0, 0.75, 0.75, 0.75, 0.25, 0.75, 0.5, 0.625, 0.5, 0.625, 0.25, 0.75, 0.75, 0.6875, 1.0, 0.625, 0.75, 0.6875, 0.0, 0.75, 0.25, 0.625, 0.25, 0.75, 0.5, 0.75, 0.75, 0.625, 0.75, 0.625, 0.5, 0.625, 0.25, 0.625, 0.5, 0.5, 0.5, 0.5, 0.25, 0.625, 0.75, 0.5625, 1.0, 0.5, 0.75, 0.5625, 0.0, 0.625, 0.25, 0.5, 0.25, 0.625, 0.5, 0.625, 0.75, 0.5, 0.75, 0.5, 0.5, 0.5, 0.25, 0.5, 0.5, 0.375, 0.5, 0.375, 0.25, 0.5, 0.75, 0.4375, 1.0, 0.375, 0.75, 0.4375, 0.0, 0.5, 0.25, 0.375, 0.25, 0.5, 0.5, 0.5, 0.75, 0.375, 0.75, 0.375, 0.5, 0.375, 0.25, 0.375, 0.5, 0.25, 0.5, 0.25, 0.25, 0.375, 0.75, 0.3125, 1.0, 0.25, 0.75, 0.3125, 0.0, 0.375, 0.25, 0.25, 0.25, 0.375, 0.5, 0.375, 0.75, 0.25, 0.75, 0.25, 0.5, 0.25, 0.5, 0.25, 0.75, 0.125, 0.75, 0.125, 0.5, 0.25, 0.25, 0.25, 0.5, 0.125, 0.5, 0.125, 0.25, 0.25, 0.75, 0.1875, 1.0, 0.125, 0.75, 0.1875, 0.0, 0.25, 0.25, 0.125, 0.25, 0.0625, 0.0, 0.125, 0.25, 0.0, 0.25, 0.125, 0.5, 0.125, 0.75, 0.0, 0.75, 0.0, 0.5, 0.125, 0.25, 0.125, 0.5, 0.0, 0.5, 0.0, 0.25, 0.125, 0.75, 0.0625, 1.0, 0.0, 0.75, 0.9375, 0.0, 1.0, 0.25, 0.875, 0.25, 1.0, 0.5, 1.0, 0.75, 0.875, 0.75, 0.875, 0.5, 1.0, 0.25, 1.0, 0.5, 0.875, 0.5, 0.875, 0.25, 1.0, 0.75, 0.9375, 1.0, 0.875, 0.75, 0.8125, 0.0, 0.875, 0.25, 0.75, 0.25, 0.875, 0.5, 0.875, 0.75, 0.75, 0.75, 0.75, 0.5, 0.875, 0.25, 0.875, 0.5, 0.75, 0.5, 0.75, 0.25, 0.875, 0.75, 0.8125, 1.0, 0.75, 0.75, 0.75, 0.25, 0.75, 0.5, 0.625, 0.5, 0.625, 0.25, 0.75, 0.75, 0.6875, 1.0, 0.625, 0.75, 0.6875, 0.0, 0.75, 0.25, 0.625, 0.25, 0.75, 0.5, 0.75, 0.75, 0.625, 0.75, 0.625, 0.5, 0.625, 0.25, 0.625, 0.5, 0.5, 0.5, 0.5, 0.25, 0.625, 0.75, 0.5625, 1.0, 0.5, 0.75, 0.5625, 0.0, 0.625, 0.25, 0.5, 0.25, 0.625, 0.5, 0.625, 0.75, 0.5, 0.75, 0.5, 0.5, 0.5, 0.25, 0.5, 0.5, 0.375, 0.5, 0.375, 0.25, 0.5, 0.75, 0.4375, 1.0, 0.375, 0.75, 0.4375, 0.0, 0.5, 0.25, 0.375, 0.25, 0.5, 0.5, 0.5, 0.75, 0.375, 0.75, 0.375, 0.5, 0.375, 0.25, 0.375, 0.5, 0.25, 0.5, 0.25, 0.25, 0.375, 0.75, 0.3125, 1.0, 0.25, 0.75, 0.3125, 0.0, 0.375, 0.25, 0.25, 0.25, 0.375, 0.5, 0.375, 0.75, 0.25, 0.75, 0.25, 0.5, 0.25, 0.5, 0.25, 0.75, 0.125, 0.75, 0.125, 0.5, 0.25, 0.25, 0.25, 0.5, 0.125, 0.5, 0.125, 0.25, 0.25, 0.75, 0.1875, 1.0, 0.125, 0.75, 0.1875, 0.0, 0.25, 0.25, 0.125, 0.25, 0.0625, 0.0, 0.125, 0.25, 0.0, 0.25, 0.125, 0.5, 0.125, 0.75, 0.0, 0.75, 0.0, 0.5, 0.125, 0.25, 0.125, 0.5, 0.0, 0.5, 0.0, 0.25, 0.125, 0.75, 0.0625, 1.0, 0.0, 0.75, 0.9375, 0.0, 1.0, 0.25, 0.875, 0.25, 1.0, 0.5, 1.0, 0.75, 0.875, 0.75, 0.875, 0.5, 1.0, 0.25, 1.0, 0.5, 0.875, 0.5, 0.875, 0.25, 1.0, 0.75, 0.9375, 1.0, 0.875, 0.75, 0.8125, 0.0, 0.875, 0.25, 0.75, 0.25, 0.875, 0.5, 0.875, 0.75, 0.75, 0.75, 0.75, 0.5, 0.875, 0.25, 0.875, 0.5, 0.75, 0.5, 0.75, 0.25, 0.875, 0.75, 0.8125, 1.0, 0.75, 0.75, 0.75, 0.25, 0.75, 0.5, 0.625, 0.5, 0.625, 0.25, 0.75, 0.75, 0.6875, 1.0, 0.625, 0.75, 0.6875, 0.0, 0.75, 0.25, 0.625, 0.25, 0.75, 0.5, 0.75, 0.75, 0.625, 0.75, 0.625, 0.5, 0.625, 0.25, 0.625, 0.5, 0.5, 0.5, 0.5, 0.25, 0.625, 0.75, 0.5625, 1.0, 0.5, 0.75, 0.5625, 0.0, 0.625, 0.25, 0.5, 0.25, 0.625, 0.5, 0.625, 0.75, 0.5, 0.75, 0.5, 0.5, 0.5, 0.25, 0.5, 0.5, 0.375, 0.5, 0.375, 0.25, 0.5, 0.75, 0.4375, 1.0, 0.375, 0.75, 0.4375, 0.0, 0.5, 0.25, 0.375, 0.25, 0.5, 0.5, 0.5, 0.75, 0.375, 0.75, 0.375, 0.5, 0.375, 0.25, 0.375, 0.5, 0.25, 0.5, 0.25, 0.25, 0.375, 0.75, 0.3125, 1.0, 0.25, 0.75, 0.3125, 0.0, 0.375, 0.25, 0.25, 0.25, 0.375, 0.5, 0.375, 0.75, 0.25, 0.75, 0.25, 0.5, 0.25, 0.5, 0.25, 0.75, 0.125, 0.75, 0.125, 0.5, 0.25, 0.25, 0.25, 0.5, 0.125, 0.5, 0.125, 0.25, 0.25, 0.75, 0.1875, 1.0, 0.125, 0.75, 0.1875, 0.0, 0.25, 0.25, 0.125, 0.25, 0.0625, 0.0, 0.125, 0.25, 0.0, 0.25, 0.125, 0.5, 0.125, 0.75, 0.0, 0.75, 0.0, 0.5, 0.125, 0.25, 0.125, 0.5, 0.0, 0.5, 0.0, 0.25, 0.125, 0.75, 0.0625, 1.0, 0.0, 0.75, 0.9375, 0.0, 1.0, 0.25, 0.875, 0.25, 1.0, 0.5, 1.0, 0.75, 0.875, 0.75, 0.875, 0.5, 1.0, 0.25, 1.0, 0.5, 0.875, 0.5, 0.875, 0.25, 1.0, 0.75, 0.9375, 1.0, 0.875, 0.75, 0.8125, 0.0, 0.875, 0.25, 0.75, 0.25, 0.875, 0.5, 0.875, 0.75, 0.75, 0.75, 0.75, 0.5, 0.875, 0.25, 0.875, 0.5, 0.75, 0.5, 0.75, 0.25, 0.875, 0.75, 0.8125, 1.0, 0.75, 0.75, 0.75, 0.25, 0.75, 0.5, 0.625, 0.5, 0.625, 0.25, 0.75, 0.75, 0.6875, 1.0, 0.625, 0.75, 0.6875, 0.0, 0.75, 0.25, 0.625, 0.25, 0.75, 0.5, 0.75, 0.75, 0.625, 0.75, 0.625, 0.5, 0.625, 0.25, 0.625, 0.5, 0.5, 0.5, 0.5, 0.25, 0.625, 0.75, 0.5625, 1.0, 0.5, 0.75, 0.5625, 0.0, 0.625, 0.25, 0.5, 0.25, 0.625, 0.5, 0.625, 0.75, 0.5, 0.75, 0.5, 0.5, 0.5, 0.25, 0.5, 0.5, 0.375, 0.5, 0.375, 0.25, 0.5, 0.75, 0.4375, 1.0, 0.375, 0.75, 0.4375, 0.0, 0.5, 0.25, 0.375, 0.25, 0.5, 0.5, 0.5, 0.75, 0.375, 0.75, 0.375, 0.5, 0.375, 0.25, 0.375, 0.5, 0.25, 0.5, 0.25, 0.25, 0.375, 0.75, 0.3125, 1.0, 0.25, 0.75, 0.3125, 0.0, 0.375, 0.25, 0.25, 0.25, 0.375, 0.5, 0.375, 0.75, 0.25, 0.75, 0.25, 0.5, 0.25, 0.5, 0.25, 0.75, 0.125, 0.75, 0.125, 0.5, 0.25, 0.25, 0.25, 0.5, 0.125, 0.5, 0.125, 0.25, 0.25, 0.75, 0.1875, 1.0, 0.125, 0.75, 0.1875, 0.0, 0.25, 0.25, 0.125, 0.25, 0.0625, 0.0, 0.125, 0.25, 0.0, 0.25, 0.125, 0.5, 0.125, 0.75, 0.0, 0.75, 0.0, 0.5, 0.125, 0.25, 0.125, 0.5, 0.0, 0.5, 0.0, 0.25, 0.125, 0.75, 0.0625, 1.0, 0.0, 0.75, 0.9375, 0.0, 1.0, 0.25, 0.875, 0.25, 1.0, 0.5, 1.0, 0.75, 0.875, 0.75, 0.875, 0.5, 1.0, 0.25, 1.0, 0.5, 0.875, 0.5, 0.875, 0.25, 1.0, 0.75, 0.9375, 1.0, 0.875, 0.75, 0.8125, 0.0, 0.875, 0.25, 0.75, 0.25, 0.875, 0.5, 0.875, 0.75, 0.75, 0.75, 0.75, 0.5, 0.875, 0.25, 0.875, 0.5, 0.75, 0.5, 0.75, 0.25, 0.875, 0.75, 0.8125, 1.0, 0.75, 0.75, 0.75, 0.25, 0.75, 0.5, 0.625, 0.5, 0.625, 0.25, 0.75, 0.75, 0.6875, 1.0, 0.625, 0.75, 0.6875, 0.0, 0.75, 0.25, 0.625, 0.25, 0.75, 0.5, 0.75, 0.75, 0.625, 0.75, 0.625, 0.5, 0.625, 0.25, 0.625, 0.5, 0.5, 0.5, 0.5, 0.25, 0.625, 0.75, 0.5625, 1.0, 0.5, 0.75, 0.5625, 0.0, 0.625, 0.25, 0.5, 0.25, 0.625, 0.5, 0.625, 0.75, 0.5, 0.75, 0.5, 0.5, 0.5, 0.25, 0.5, 0.5, 0.375, 0.5, 0.375, 0.25, 0.5, 0.75, 0.4375, 1.0, 0.375, 0.75, 0.4375, 0.0, 0.5, 0.25, 0.375, 0.25, 0.5, 0.5, 0.5, 0.75, 0.375, 0.75, 0.375, 0.5, 0.375, 0.25, 0.375, 0.5, 0.25, 0.5, 0.25, 0.25, 0.375, 0.75, 0.3125, 1.0, 0.25, 0.75, 0.3125, 0.0, 0.375, 0.25, 0.25, 0.25, 0.375, 0.5, 0.375, 0.75, 0.25, 0.75, 0.25, 0.5, 0.25, 0.5, 0.25, 0.75, 0.125, 0.75, 0.125, 0.5, 0.25, 0.25, 0.25, 0.5, 0.125, 0.5, 0.125, 0.25, 0.25, 0.75, 0.1875, 1.0, 0.125, 0.75, 0.1875, 0.0, 0.25, 0.25, 0.125, 0.25, 0.0625, 0.0, 0.125, 0.25, 0.0, 0.25, 0.125, 0.5, 0.125, 0.75, 0.0, 0.75, 0.0, 0.5, 0.125, 0.25, 0.125, 0.5, 0.0, 0.5, 0.0, 0.25, 0.125, 0.75, 0.0625, 1.0, 0.0, 0.75, 0.9375, 0.0, 1.0, 0.25, 0.875, 0.25, 1.0, 0.5, 1.0, 0.75, 0.875, 0.75, 0.875, 0.5, 1.0, 0.25, 1.0, 0.5, 0.875, 0.5, 0.875, 0.25, 1.0, 0.75, 0.9375, 1.0, 0.875, 0.75, 0.8125, 0.0, 0.875, 0.25, 0.75, 0.25, 0.875, 0.5, 0.875, 0.75, 0.75, 0.75, 0.75, 0.5, 0.875, 0.25, 0.875, 0.5, 0.75, 0.5, 0.75, 0.25, 0.875, 0.75, 0.8125, 1.0, 0.75, 0.75, 0.75, 0.25, 0.75, 0.5, 0.625, 0.5, 0.625, 0.25, 0.75, 0.75, 0.6875, 1.0, 0.625, 0.75, 0.6875, 0.0, 0.75, 0.25, 0.625, 0.25, 0.75, 0.5, 0.75, 0.75, 0.625, 0.75, 0.625, 0.5, 0.625, 0.25, 0.625, 0.5, 0.5, 0.5, 0.5, 0.25, 0.625, 0.75, 0.5625, 1.0, 0.5, 0.75, 0.5625, 0.0, 0.625, 0.25, 0.5, 0.25, 0.625, 0.5, 0.625, 0.75, 0.5, 0.75, 0.5, 0.5, 0.5, 0.25, 0.5, 0.5, 0.375, 0.5, 0.375, 0.25, 0.5, 0.75, 0.4375, 1.0, 0.375, 0.75, 0.4375, 0.0, 0.5, 0.25, 0.375, 0.25, 0.5, 0.5, 0.5, 0.75, 0.375, 0.75, 0.375, 0.5, 0.375, 0.25, 0.375, 0.5, 0.25, 0.5, 0.25, 0.25, 0.375, 0.75, 0.3125, 1.0, 0.25, 0.75, 0.3125, 0.0, 0.375, 0.25, 0.25, 0.25, 0.375, 0.5, 0.375, 0.75, 0.25, 0.75, 0.25, 0.5, 0.25, 0.5, 0.25, 0.75, 0.125, 0.75, 0.125, 0.5, 0.25, 0.25, 0.25, 0.5, 0.125, 0.5, 0.125, 0.25, 0.25, 0.75, 0.1875, 1.0, 0.125, 0.75, 0.1875, 0.0, 0.25, 0.25, 0.125, 0.25, 0.0625, 0.0, 0.125, 0.25, 0.0, 0.25, 0.125, 0.5, 0.125, 0.75, 0.0, 0.75, 0.0, 0.5, 0.125, 0.25, 0.125, 0.5, 0.0, 0.5, 0.0, 0.25, 0.125, 0.75, 0.0625, 1.0, 0.0, 0.75, 0.9375, 0.0, 1.0, 0.25, 0.875, 0.25, 1.0, 0.5, 1.0, 0.75, 0.875, 0.75, 0.875, 0.5, 1.0, 0.25, 1.0, 0.5, 0.875, 0.5, 0.875, 0.25, 1.0, 0.75, 0.9375, 1.0, 0.875, 0.75, 0.8125, 0.0, 0.875, 0.25, 0.75, 0.25, 0.875, 0.5, 0.875, 0.75, 0.75, 0.75, 0.75, 0.5, 0.875, 0.25, 0.875, 0.5, 0.75, 0.5, 0.75, 0.25, 0.875, 0.75, 0.8125, 1.0, 0.75, 0.75])
me_sphere_004.materials.append(mat_material)
me_sphere_004.update()
me_cube_004 = bpy.data.meshes.new('Cube.004')
me_cube_004.from_pydata([(-0.1744, -0.006772, -0.01708), (-0.1744, -0.006772, 0.01131), (-0.1744, 0.04343, -0.01708), (-0.1744, 0.04343, 0.01131), (0.1744, -0.006772, -0.01708), (0.1744, -0.006772, 0.01131), (0.1744, 0.04343, -0.01708), (0.1744, 0.04343, 0.01131), (-0.1767, -0.02514, -0.05897), (-0.1809, -0.02175, -0.02525), (-0.1976, 0.008054, -0.06492), (-0.2019, 0.01144, -0.03119), (0.1165, 0.1629, -0.04129), (0.1122, 0.1663, -0.007563), (0.09552, 0.1961, -0.04723), (0.09131, 0.1995, -0.01351), (-0.06109, 0.3839, -0.1021), (-0.06301, 0.3911, -0.08105), (-0.01173, 0.3771, -0.0953), (-0.01365, 0.3843, -0.07423), (-0.1207, 0.0573, 0.004755), (-0.1226, 0.06455, 0.02582), (-0.07138, 0.05052, 0.01158), (-0.07329, 0.05777, 0.03264), (-0.177, 0.2896, -0.1067), (-0.1771, 0.2955, -0.07305), (-0.1389, 0.3237, -0.1125), (-0.139, 0.3296, -0.0789), (0.05742, 0.0355, -0.06084), (0.05728, 0.04144, -0.02721), (0.09551, 0.06958, -0.06669), (0.09537, 0.07552, -0.03306), (-0.1726, -0.01316, -0.02897), (-0.1833, -0.006054, 0.002658), (-0.2198, -0.00983, -0.04576), (-0.2305, -0.002725, -0.01413), (-0.1269, 0.3272, -0.08992), (-0.1377, 0.3343, -0.05828), (-0.1742, 0.3305, -0.1067), (-0.1849, 0.3376, -0.07507)], [], [(0, 1, 3, 2), (2, 3, 7, 6), (6, 7, 5, 4), (4, 5, 1, 0), (2, 6, 4, 0), (7, 3, 1, 5), (8, 9, 11, 10), (10, 11, 15, 14), (14, 15, 13, 12), (12, 13, 9, 8), (10, 14, 12, 8), (15, 11, 9, 13), (16, 17, 19, 18), (18, 19, 23, 22), (22, 23, 21, 20), (20, 21, 17, 16), (18, 22, 20, 16), (23, 19, 17, 21), (24, 25, 27, 26), (26, 27, 31, 30), (30, 31, 29, 28), (28, 29, 25, 24), (26, 30, 28, 24), (31, 27, 25, 29), (32, 33, 35, 34), (34, 35, 39, 38), (38, 39, 37, 36), (36, 37, 33, 32), (34, 38, 36, 32), (39, 35, 33, 37)])
_uv = me_cube_004.uv_layers.new(name='UVMap')
_uv.uv.foreach_set('vector', [0.375, 0.1055, 0.5828, 0.1055, 0.5828, 0.25, 0.375, 0.25, 0.375, 0.25, 0.5828, 0.25, 0.5828, 0.5, 0.375, 0.5, 0.375, 0.5, 0.5828, 0.5, 0.5828, 0.6445, 0.375, 0.6445, 0.375, 0.6445, 0.5828, 0.6445, 0.5828, 1.0, 0.375, 1.0, 0.125, 0.5, 0.375, 0.5, 0.375, 0.6445, 0.125, 0.6445, 0.5828, 0.5, 0.875, 0.5, 0.875, 0.6445, 0.5828, 0.6445, 0.375, 0.02198, 0.625, 0.02198, 0.625, 0.1362, 0.375, 0.1362, 0.375, 0.1362, 0.625, 0.1362, 0.625, 0.6138, 0.375, 0.6138, 0.375, 0.6138, 0.625, 0.6138, 0.625, 0.728, 0.375, 0.728, 0.375, 0.728, 0.625, 0.728, 0.625, 1.0, 0.375, 1.0, 0.125, 0.6138, 0.375, 0.6138, 0.375, 0.728, 0.125, 0.728, 0.625, 0.6138, 0.875, 0.6138, 0.875, 0.728, 0.625, 0.728, 0.375, 0.0, 0.5387, 0.0, 0.5387, 0.1447, 0.375, 0.1447, 0.375, 0.1447, 0.5387, 0.1447, 0.5387, 0.6053, 0.375, 0.6053, 0.375, 0.6053, 0.5387, 0.6053, 0.5387, 0.75, 0.375, 0.75, 0.375, 0.75, 0.5387, 0.75, 0.5387, 1.0, 0.375, 1.0, 0.125, 0.6053, 0.375, 0.6053, 0.375, 0.75, 0.125, 0.75, 0.5387, 0.6053, 0.875, 0.6053, 0.875, 0.75, 0.5387, 0.75, 0.375, 0.0, 0.625, 0.0, 0.625, 0.1481, 0.375, 0.1481, 0.375, 0.1481, 0.625, 0.1481, 0.625, 0.6019, 0.375, 0.6019, 0.375, 0.6019, 0.625, 0.6019, 0.625, 0.75, 0.375, 0.75, 0.375, 0.75, 0.625, 0.75, 0.625, 1.0, 0.375, 1.0, 0.125, 0.6019, 0.375, 0.6019, 0.375, 0.75, 0.125, 0.75, 0.625, 0.6019, 0.875, 0.6019, 0.875, 0.75, 0.625, 0.75, 0.375, 0.05919, 0.625, 0.05919, 0.625, 0.2038, 0.375, 0.2038, 0.375, 0.2038, 0.625, 0.2038, 0.625, 0.5462, 0.375, 0.5462, 0.375, 0.5462, 0.625, 0.5462, 0.625, 0.6908, 0.375, 0.6908, 0.375, 0.6908, 0.625, 0.6908, 0.625, 1.0, 0.375, 1.0, 0.125, 0.5462, 0.375, 0.5462, 0.375, 0.6908, 0.125, 0.6908, 0.625, 0.5462, 0.875, 0.5462, 0.875, 0.6908, 0.625, 0.6908])
me_cube_004.materials.append(mat_material_001)
me_cube_004.update()

# ---- objects
ob_sphere_004 = bpy.data.objects.new('Sphere.004', me_sphere_004)
ob_cube_004 = bpy.data.objects.new('Cube.004', me_cube_004)

# ---- transforms, parenting, visibility, modifiers, constraints
ob_sphere_004.location = (0.0, 0.0, 0.0)
ob_cube_004.location = (-0.01224, -0.1168, 0.04543)
ob_cube_004.rotation_euler = (0.1747, 0.004182, -0.5555)

# ---- collection membership
col_collection.objects.link(ob_sphere_004)
col_collection.objects.link(ob_cube_004)

# ---- scene / render settings (as saved in the file)
scene.frame_start = 1; scene.frame_end = 250; scene.frame_set(1)
scene.render.engine = 'BLENDER_EEVEE_NEXT'
scene.cycles.sampling_pattern = 'TABULATED_SOBOL'
scene.view_settings.view_transform = 'Filmic'
bpy.context.view_layer.update()

# ---- added for rendering (the .blend has no active camera and no usable light): camera, sun
cam_auto = bpy.data.cameras.new('AutoCamera')
cam_auto.lens = 50.0
cam_auto.sensor_width = 36.0
cam_auto.clip_end = 1000.0
ob_auto_camera = bpy.data.objects.new('AutoCamera', cam_auto)
scene.collection.objects.link(ob_auto_camera)
ob_auto_camera.location = (1.18688, -1.42042, 0.98556)
ob_auto_camera.rotation_euler = (1.09748, -7.21219e-08, 0.694738)
scene.camera = ob_auto_camera
light_auto_sun = bpy.data.lights.new('AutoSun', 'SUN')
light_auto_sun.energy = 3.0
light_auto_sun.angle = 0.0523599
ob_auto_sun = bpy.data.objects.new('AutoSun', light_auto_sun)
scene.collection.objects.link(ob_auto_sun)
ob_auto_sun.rotation_euler = (0.872665, 0.174533, 0.523599)
bpy.context.view_layer.update()
